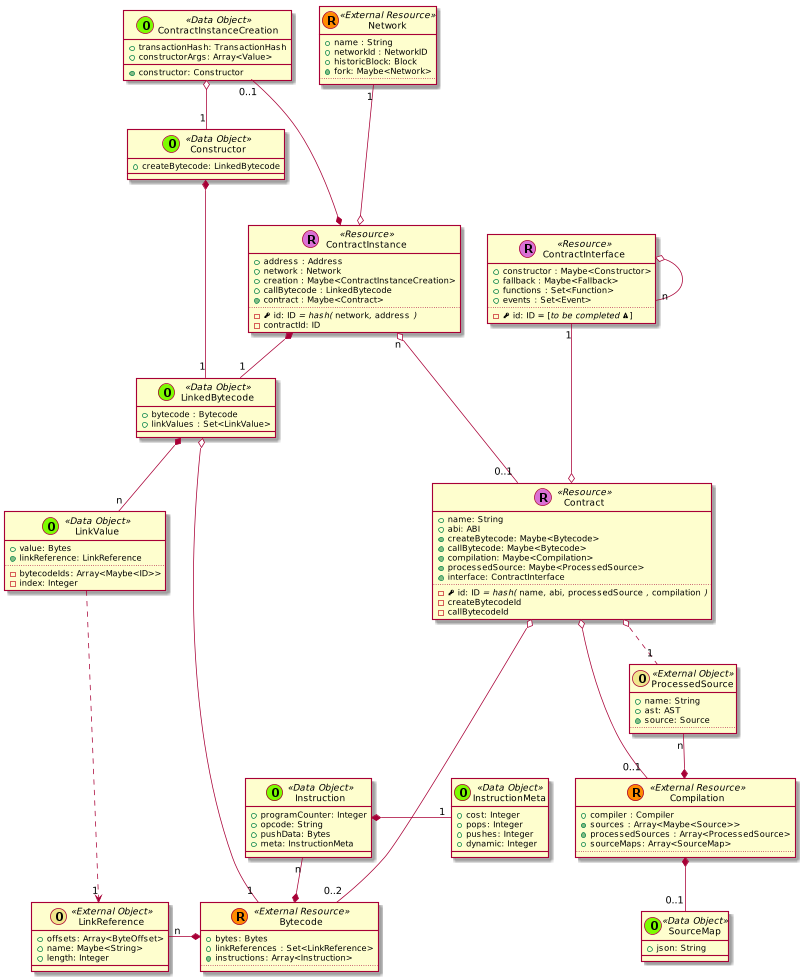

The diagram above was rendered by PlantUML. Its source (embedded in the PNG):
@startuml
scale 0.75





skinparam defaultMonospacedFontName Andale Mono





    class Contract << (R,orchid) Resource >> {
      + name: String
      + abi: ABI
      + {method} createBytecode: Maybe<Bytecode>
      + {method} callBytecode: Maybe<Bytecode>
      + {method} compilation: Maybe<Compilation>
      + {method} processedSource: Maybe<ProcessedSource>
      + {method} interface: ContractInterface
      ..
      - {field} <&key> id: ID //= hash(// ""name""//,// ""abi""//,// ""processedSource"" //,// ""compilation"" //)//
      - createBytecodeId
      - callBytecodeId
    }


  class ContractInstance << (R,orchid) Resource >> {
    + address : Address
    + network : Network
    + creation : Maybe<ContractInstanceCreation>
    + callBytecode : LinkedBytecode
    + {method} contract : Maybe<Contract>
    ..
    - {field} <&key> id: ID //= hash(// ""network""//,// ""address"" //)//
    - contractId: ID
  }

  ContractInstanceCreation "0..1" ---* ContractInstance

  class ContractInterface << (R,orchid) Resource >> {
    + constructor : Maybe<Constructor>
    + fallback : Maybe<Fallback>
    + functions : Set<Function>
    + events : Set<Event>
    ..
    - {field} <&key> id: ID = [//to be completed <&warning>//]
  }

  ContractInterface o-- "n" ContractInterface



  class Constructor << (O,lawngreen) Data Object >> {
    + createBytecode: LinkedBytecode
  }



    class Bytecode << (R,darkorange) External Resource >> {
      + bytes: Bytes
      + linkReferences : Set<LinkReference>
      + {method} instructions: Array<Instruction>
      ..
    }

    class Instruction << (O,lawngreen) Data Object >> {
      + programCounter: Integer
      + opcode: String
      + pushData: Bytes
      + meta: InstructionMeta
    }

    class InstructionMeta << (O,lawngreen) Data Object >> {
      + cost: Integer
      + pops: Integer
      + pushes: Integer
      + dynamic: Integer
    }

    Instruction *-right- "1" InstructionMeta
    Instruction "n" --* Bytecode





    class Compilation << (R,darkorange) External Resource >> {
      + compiler : Compiler
      + {method} sources : Array<Maybe<Source>>
      + {method} processedSources : Array<ProcessedSource>
      + sourceMaps: Array<SourceMap>
      ..
    }

  ProcessedSource "n" --* Compilation

    class Network << (R,darkorange) External Resource >> {
      + name : String
      + networkId : NetworkID
      + historicBlock: Block
      + {method} fork: Maybe<Network>
      ..
    }








    class LinkedBytecode << (O,lawngreen) Data Object >> {
      + bytecode : Bytecode
      + linkValues : Set<LinkValue>
    }


    class ContractInstanceCreation << (O,lawngreen) Data Object >> {
      + transactionHash: TransactionHash
      + constructorArgs: Array<Value>
      + {method} constructor: Constructor
    }

    class LinkValue << (O,lawngreen) Data Object >> {
      + value: Bytes
      + {method} linkReference: LinkReference
      ..
      - bytecodeIds: Array<Maybe<ID>>
      - index: Integer
    }

    class LinkReference << (O,khaki) External Object >> {
      + offsets: Array<ByteOffset>
      + name: Maybe<String>
      + length: Integer
    }

    class SourceMap << (O,lawngreen) Data Object >> {
      + json: String
    }


    class ProcessedSource << (O,khaki) External Object >> {
      + name: String
      + ast: AST
      + {method} source: Source
      ..
    }









  ContractInstance "n" o--- "0..1" Contract

  Contract o-- "0..2" Bytecode

  ContractInterface "1" ---o Contract

  Contract o-- "0..1" Compilation
  Contract o.. "1" ProcessedSource

  LinkedBytecode o---- "1" Bytecode

  LinkedBytecode *-- "n" LinkValue

  LinkReference "n" -* Bytecode

  LinkValue ....> "1" LinkReference



  Network "1" ---o ContractInstance

  ContractInstanceCreation o-- "1" Constructor

  ContractInstance *-- "1" LinkedBytecode

  Constructor *-- "1" LinkedBytecode




  Compilation *-- "0..1" SourceMap






@enduml